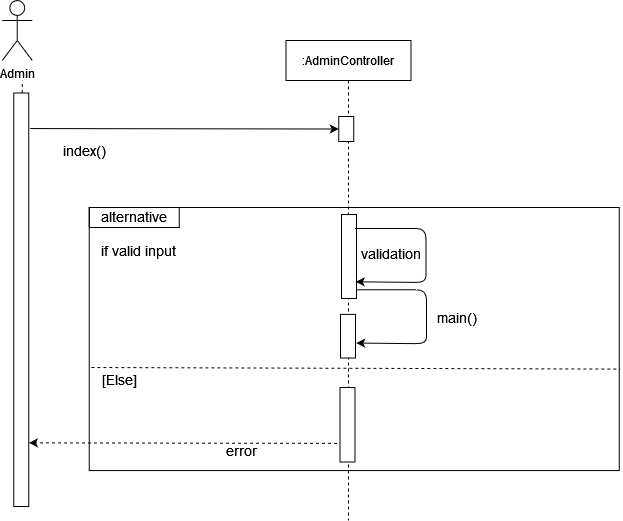

The diagram above was exported from draw.io. Its source (the exported page's mxGraphModel, read from the mxfile embedded in the PNG):
<mxGraphModel dx="1304" dy="518" grid="1" gridSize="10" guides="1" tooltips="1" connect="1" arrows="1" fold="1" page="1" pageScale="1" pageWidth="850" pageHeight="1100" math="0" shadow="0">
  <root>
    <mxCell id="0" />
    <mxCell id="1" parent="0" />
    <mxCell id="XW54UPPWhWwdtuTJyycW-1" value="" style="rounded=0;whiteSpace=wrap;html=1;fillColor=none;" vertex="1" parent="1">
      <mxGeometry x="254.75" y="287.00000000000006" width="530" height="263.06" as="geometry" />
    </mxCell>
    <mxCell id="XW54UPPWhWwdtuTJyycW-7" value="Admin" style="shape=umlActor;verticalLabelPosition=bottom;verticalAlign=top;html=1;outlineConnect=0;" vertex="1" parent="1">
      <mxGeometry x="167.75" y="80" width="30" height="60" as="geometry" />
    </mxCell>
    <mxCell id="XW54UPPWhWwdtuTJyycW-8" value="" style="endArrow=none;dashed=1;html=1;startArrow=none;" edge="1" parent="1" source="XW54UPPWhWwdtuTJyycW-16">
      <mxGeometry width="50" height="50" relative="1" as="geometry">
        <mxPoint x="187.75" y="420" as="sourcePoint" />
        <mxPoint x="187.75" y="160" as="targetPoint" />
      </mxGeometry>
    </mxCell>
    <mxCell id="XW54UPPWhWwdtuTJyycW-9" value=":AdminController" style="shape=umlLifeline;perimeter=lifelinePerimeter;container=1;collapsible=0;recursiveResize=0;rounded=0;shadow=0;strokeWidth=1;" vertex="1" parent="1">
      <mxGeometry x="451.5" y="120" width="125" height="480" as="geometry" />
    </mxCell>
    <mxCell id="XW54UPPWhWwdtuTJyycW-10" value="&lt;font style=&quot;font-size: 14px&quot;&gt;&lt;span style=&quot;white-space: pre&quot;&gt;validation&lt;/span&gt;&lt;/font&gt;" style="text;html=1;strokeColor=none;fillColor=none;align=center;verticalAlign=middle;whiteSpace=wrap;rounded=0;" vertex="1" parent="XW54UPPWhWwdtuTJyycW-9">
      <mxGeometry x="85" y="203" width="40" height="20" as="geometry" />
    </mxCell>
    <mxCell id="XW54UPPWhWwdtuTJyycW-11" value="" style="rounded=0;whiteSpace=wrap;html=1;rotation=90;" vertex="1" parent="XW54UPPWhWwdtuTJyycW-9">
      <mxGeometry x="21" y="208.5" width="84" height="15" as="geometry" />
    </mxCell>
    <mxCell id="XW54UPPWhWwdtuTJyycW-12" value="" style="endArrow=classic;html=1;entryX=0.801;entryY=0.052;entryDx=0;entryDy=0;entryPerimeter=0;" edge="1" parent="XW54UPPWhWwdtuTJyycW-9" target="XW54UPPWhWwdtuTJyycW-11">
      <mxGeometry width="50" height="50" relative="1" as="geometry">
        <mxPoint x="69" y="188" as="sourcePoint" />
        <mxPoint x="223.76" y="188.74" as="targetPoint" />
        <Array as="points">
          <mxPoint x="140" y="188" />
          <mxPoint x="140" y="219" />
          <mxPoint x="140" y="242" />
        </Array>
      </mxGeometry>
    </mxCell>
    <mxCell id="XW54UPPWhWwdtuTJyycW-13" value="" style="rounded=0;whiteSpace=wrap;html=1;rotation=90;" vertex="1" parent="XW54UPPWhWwdtuTJyycW-9">
      <mxGeometry x="40.19" y="288.19" width="43.63" height="15" as="geometry" />
    </mxCell>
    <mxCell id="XW54UPPWhWwdtuTJyycW-34" value="" style="rounded=0;whiteSpace=wrap;html=1;rotation=90;" vertex="1" parent="XW54UPPWhWwdtuTJyycW-9">
      <mxGeometry x="24.25" y="376.75" width="74.5" height="15" as="geometry" />
    </mxCell>
    <mxCell id="XW54UPPWhWwdtuTJyycW-15" value="" style="rounded=0;whiteSpace=wrap;html=1;rotation=90;" vertex="1" parent="1">
      <mxGeometry x="499.25" y="201" width="25" height="15" as="geometry" />
    </mxCell>
    <mxCell id="XW54UPPWhWwdtuTJyycW-16" value="" style="rounded=0;whiteSpace=wrap;html=1;rotation=90;" vertex="1" parent="1">
      <mxGeometry x="-20" y="371.75" width="413.5" height="15" as="geometry" />
    </mxCell>
    <mxCell id="XW54UPPWhWwdtuTJyycW-20" value="" style="endArrow=classic;html=1;entryX=0.5;entryY=1;entryDx=0;entryDy=0;exitX=0.086;exitY=-0.088;exitDx=0;exitDy=0;exitPerimeter=0;" edge="1" parent="1" source="XW54UPPWhWwdtuTJyycW-16" target="XW54UPPWhWwdtuTJyycW-15">
      <mxGeometry width="50" height="50" relative="1" as="geometry">
        <mxPoint x="255" y="208" as="sourcePoint" />
        <mxPoint x="407.75" y="206" as="targetPoint" />
      </mxGeometry>
    </mxCell>
    <mxCell id="XW54UPPWhWwdtuTJyycW-21" value="&lt;font style=&quot;font-size: 14px&quot;&gt;index()&lt;/font&gt;" style="text;html=1;strokeColor=none;fillColor=none;align=center;verticalAlign=middle;whiteSpace=wrap;rounded=0;" vertex="1" parent="1">
      <mxGeometry x="230" y="220" width="40" height="20" as="geometry" />
    </mxCell>
    <mxCell id="XW54UPPWhWwdtuTJyycW-23" value="&lt;font style=&quot;font-size: 14px&quot;&gt;&lt;span style=&quot;white-space: pre&quot;&gt;main()&lt;br&gt;&lt;/span&gt;&lt;/font&gt;" style="text;html=1;align=center;verticalAlign=middle;whiteSpace=wrap;rounded=0;" vertex="1" parent="1">
      <mxGeometry x="603" y="386.75" width="40" height="20" as="geometry" />
    </mxCell>
    <mxCell id="XW54UPPWhWwdtuTJyycW-31" value="&lt;font style=&quot;font-size: 14px&quot;&gt;error&lt;/font&gt;" style="text;html=1;strokeColor=none;fillColor=none;align=center;verticalAlign=middle;whiteSpace=wrap;rounded=0;" vertex="1" parent="1">
      <mxGeometry x="387" y="520" width="40" height="20" as="geometry" />
    </mxCell>
    <mxCell id="XW54UPPWhWwdtuTJyycW-35" value="" style="endArrow=classic;html=1;dashed=1;exitX=0.75;exitY=1;exitDx=0;exitDy=0;entryX=0.846;entryY=-0.279;entryDx=0;entryDy=0;entryPerimeter=0;" edge="1" parent="1">
      <mxGeometry width="50" height="50" relative="1" as="geometry">
        <mxPoint x="502.5" y="522.8750000000002" as="sourcePoint" />
        <mxPoint x="194.43499999999995" y="522.3209999999999" as="targetPoint" />
      </mxGeometry>
    </mxCell>
    <mxCell id="XW54UPPWhWwdtuTJyycW-36" value="" style="endArrow=none;dashed=1;html=1;exitX=0.004;exitY=0.578;exitDx=0;exitDy=0;exitPerimeter=0;entryX=1.002;entryY=0.584;entryDx=0;entryDy=0;entryPerimeter=0;" edge="1" parent="1">
      <mxGeometry width="50" height="50" relative="1" as="geometry">
        <mxPoint x="256.8699999999999" y="446.98867999999993" as="sourcePoint" />
        <mxPoint x="785.81" y="448.5670399999999" as="targetPoint" />
      </mxGeometry>
    </mxCell>
    <mxCell id="XW54UPPWhWwdtuTJyycW-37" value="&lt;div&gt;&lt;font style=&quot;font-size: 14px&quot;&gt;if valid input&lt;br&gt;&lt;/font&gt;&lt;/div&gt;" style="text;html=1;strokeColor=none;fillColor=none;align=center;verticalAlign=middle;whiteSpace=wrap;rounded=0;" vertex="1" parent="1">
      <mxGeometry x="249.75" y="320" width="108.91" height="20" as="geometry" />
    </mxCell>
    <mxCell id="XW54UPPWhWwdtuTJyycW-38" value="&lt;font style=&quot;font-size: 14px&quot;&gt;[Else]&lt;/font&gt;" style="text;html=1;strokeColor=none;fillColor=none;align=center;verticalAlign=middle;whiteSpace=wrap;rounded=0;" vertex="1" parent="1">
      <mxGeometry x="264.75" y="449" width="40" height="20" as="geometry" />
    </mxCell>
    <mxCell id="XW54UPPWhWwdtuTJyycW-39" value="&lt;div&gt;&lt;font style=&quot;font-size: 14px&quot;&gt;alternative&lt;br&gt;&lt;/font&gt;&lt;/div&gt;" style="text;html=1;strokeColor=none;fillColor=none;align=center;verticalAlign=middle;whiteSpace=wrap;rounded=0;" vertex="1" parent="1">
      <mxGeometry x="245.84000000000003" y="285.94000000000005" width="108.91" height="20" as="geometry" />
    </mxCell>
    <mxCell id="XW54UPPWhWwdtuTJyycW-40" value="" style="rounded=0;whiteSpace=wrap;html=1;fillColor=none;" vertex="1" parent="1">
      <mxGeometry x="254.75" y="287" width="90" height="20" as="geometry" />
    </mxCell>
    <mxCell id="XW54UPPWhWwdtuTJyycW-41" value="" style="endArrow=classic;html=1;entryX=0.801;entryY=0.052;entryDx=0;entryDy=0;entryPerimeter=0;exitX=0.896;exitY=0.085;exitDx=0;exitDy=0;exitPerimeter=0;" edge="1" parent="1">
      <mxGeometry width="50" height="50" relative="1" as="geometry">
        <mxPoint x="521.7250000000001" y="369.2640000000001" as="sourcePoint" />
        <mxPoint x="521.7200000000003" y="422.5339999999999" as="targetPoint" />
        <Array as="points">
          <mxPoint x="592" y="369.25" />
          <mxPoint x="592" y="400.25" />
          <mxPoint x="592" y="423.25" />
        </Array>
      </mxGeometry>
    </mxCell>
  </root>
</mxGraphModel>